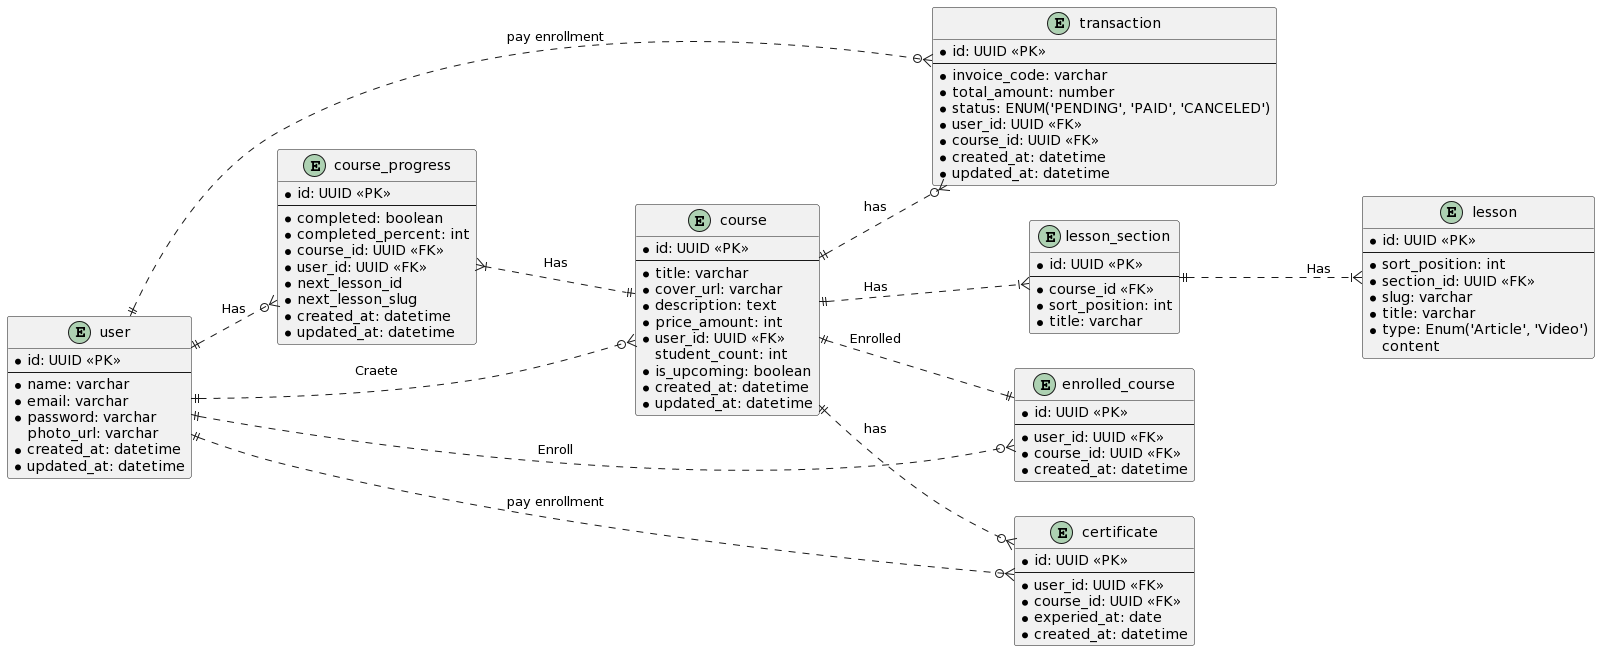

The diagram above was rendered by PlantUML. Its source (embedded in the PNG):
@startuml
left to right direction

Entity user {
* id: UUID <<PK>>
--
* name: varchar
* email: varchar
* password: varchar
photo_url: varchar
* created_at: datetime
* updated_at: datetime
}

Entity course {
* id: UUID <<PK>>
--
* title: varchar
* cover_url: varchar
* description: text
* price_amount: int
* user_id: UUID << FK >>
student_count: int
* is_upcoming: boolean
* created_at: datetime
* updated_at: datetime
}

Entity lesson_section {
* id: UUID <<PK>>
--
* course_id <<FK>>
* sort_position: int
* title: varchar
}

Entity lesson {
* id: UUID <<PK>>
--
* sort_position: int
* section_id: UUID <<FK>>
* slug: varchar
* title: varchar
* type: Enum('Article', 'Video')
content
}

Entity course_progress {
* id: UUID <<PK>>
--
* completed: boolean
* completed_percent: int
* course_id: UUID <<FK>>
* user_id: UUID <<FK>>
* next_lesson_id
* next_lesson_slug
* created_at: datetime
* updated_at: datetime
}

Entity enrolled_course {
* id: UUID <<PK>>
--
* user_id: UUID <<FK>>
* course_id: UUID <<FK>>
* created_at: datetime 
}

Entity transaction {
* id: UUID <<PK>>
--
* invoice_code: varchar
* total_amount: number
* status: ENUM('PENDING', 'PAID', 'CANCELED')
* user_id: UUID <<FK>>
* course_id: UUID <<FK>>
* created_at: datetime
* updated_at: datetime
}

Entity certificate {
* id: UUID <<PK>>
--
* user_id: UUID <<FK>>
* course_id: UUID <<FK>>
* experied_at: date
* created_at: datetime
}

user ||..o{ course : Craete
user ||..o{ course_progress : Has
course_progress }|..|| course : Has
course ||..|{ lesson_section : Has
lesson_section ||..|{ lesson : Has
user ||..o{ enrolled_course: Enroll
course ||..|| enrolled_course: Enrolled
user ||..o{ transaction : pay enrollment
course ||..o{ transaction: has
user ||..o{ certificate : pay enrollment
course ||..o{ certificate: has
@enduml